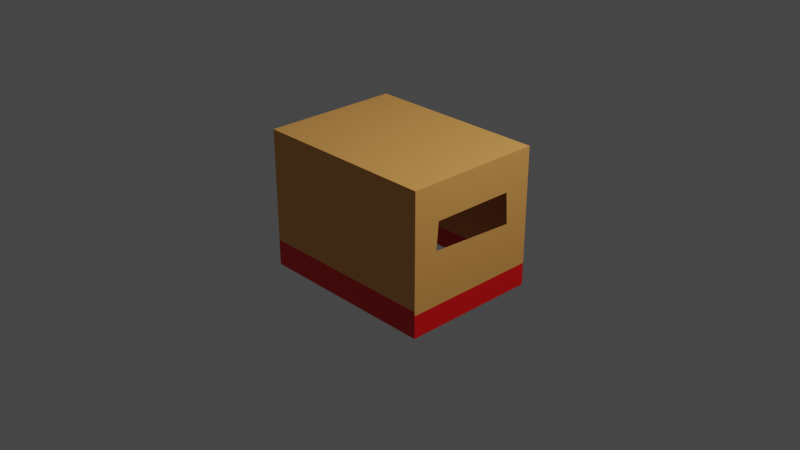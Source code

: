 # Source: box.blend  (saved by Blender 2.80.42; exported with 4.5.12 LTS)
import bpy
from mathutils import Matrix  # noqa: F401  (used for matrix-valued properties, if any)

bpy.ops.wm.read_factory_settings(use_empty=True)
scene = bpy.context.scene
scene.name = 'Scene'

# ---- collections
col_collection = bpy.data.collections.new('Collection'); scene.collection.children.link(col_collection)

# ---- materials (node trees are filled in below, after node groups)
mat_box = bpy.data.materials.new('Box')
mat_box.alpha_threshold = 0.0
mat_box.use_transparent_shadow = False
mat_box.roughness = 0.5
mat_box.line_color = (0.0, 0.0, 0.0, 1.0)
mat_strip = bpy.data.materials.new('Strip')
mat_strip.use_transparent_shadow = False
mat_strip.roughness = 0.25

# ---- material node trees
mat_box.use_nodes = True; mat_box.node_tree.nodes.clear()
_N = mat_box.node_tree.nodes; _L = mat_box.node_tree.links
n0 = _N.new('ShaderNodeOutputMaterial'); n0.name = 'Material Output'; n0.location = (300, 300)
n1 = _N.new('ShaderNodeBsdfPrincipled'); n1.name = 'Principled BSDF'; n1.location = (10, 300)
n1.distribution = 'GGX'
n1.subsurface_method = 'BURLEY'
n1.inputs[0].default_value = (0.8, 0.3677, 0.09252, 1.0)
n1.inputs[3].default_value = 1.45
_L.new(n1.outputs[0], n0.inputs[0])
n0.is_active_output = True
mat_strip.use_nodes = True; mat_strip.node_tree.nodes.clear()
_N = mat_strip.node_tree.nodes; _L = mat_strip.node_tree.links
n0 = _N.new('ShaderNodeOutputMaterial'); n0.name = 'Material Output'; n0.location = (300, 300)
n1 = _N.new('ShaderNodeBsdfPrincipled'); n1.name = 'Principled BSDF'; n1.location = (10, 300)
n1.distribution = 'GGX'
n1.subsurface_method = 'BURLEY'
n1.inputs[0].default_value = (0.8, 0.0, 0.002184, 1.0)
n1.inputs[3].default_value = 1.45
_L.new(n1.outputs[0], n0.inputs[0])
n0.is_active_output = True

# ---- world
world_world = bpy.data.worlds.new('World'); scene.world = world_world
world_world.use_nodes = True; world_world.node_tree.nodes.clear()
_N = world_world.node_tree.nodes; _L = world_world.node_tree.links
n0 = _N.new('ShaderNodeOutputWorld'); n0.name = 'World Output'; n0.location = (300, 300)
n1 = _N.new('ShaderNodeBackground'); n1.name = 'Background'; n1.location = (10, 300)
n1.inputs[0].default_value = (0.05088, 0.05088, 0.05088, 1.0)
_L.new(n1.outputs[0], n0.inputs[0])
n0.is_active_output = True
world_world.color = (0.05088, 0.05088, 0.05088)
world_world.use_sun_shadow = False
world_world.sun_shadow_jitter_overblur = 0.0

# ---- cameras
cam_camera = bpy.data.cameras.new('Camera')
cam_camera.clip_end = 100.0
cam_camera.ortho_scale = 7.314
cam_camera.dof.focus_distance = 0.0
cam_camera.dof.aperture_fstop = 128.0

# ---- lights
light_light = bpy.data.lights.new('Light', 'POINT')
light_light.transmission_factor = 0.0
light_light.cutoff_distance = 30.0
light_light.energy = 1000.0
light_light.shadow_buffer_clip_start = 1.001
light_light.shadow_soft_size = 0.1
light_light.shadow_maximum_resolution = 0.006
light_light.use_absolute_resolution = True

# ---- meshes
me_cube = bpy.data.meshes.new('Cube')
me_cube.from_pydata([(0.3331, 0.5139, 0.5961), (0.3331, 0.5139, -0.43), (0.3331, -0.5122, 0.5961), (0.3331, -0.5122, -0.43), (-0.3331, 0.5139, 0.5961), (-0.3331, 0.5139, -0.43), (-0.3331, -0.5122, 0.5961), (-0.3331, -0.5122, -0.43), (0.3331, -0.3129, 0.332), (0.3331, 0.3084, 0.3293), (0.3331, 0.3255, 0.09643), (0.3331, -0.3287, 0.1317), (-0.3331, 0.3525, 0.3942), (-0.3331, 0.3479, 0.1906), (-0.3331, -0.3327, 0.1974), (-0.3331, -0.3383, 0.3922), (-0.3331, -0.5122, -0.2359), (0.3331, -0.5122, -0.233), (0.3331, 0.5139, -0.2628), (0.3331, -0.5122, -0.2626), (-0.3331, 0.5139, -0.2912), (-0.3331, -0.5122, -0.2801)], [], [(0, 4, 6, 2), (3, 19, 17, 16, 21, 7), (7, 21, 20, 5), (1, 18, 19, 3), (5, 20, 18, 1), (2, 11, 8, 9, 10, 0), (19, 18, 0, 10, 11, 2, 17), (4, 12, 15, 6), (16, 17, 2, 6), (18, 20, 4, 0), (20, 21, 16, 6, 15, 14, 13, 12, 4)])
me_cube.polygons.foreach_set('material_index', [0, 1, 1, 1, 1, 0, 0, 0, 0, 0, 0])
_uv = me_cube.uv_layers.new(name='UVMap')
_uv.uv.foreach_set('vector', [0.375, 0.0, 0.625, 0.0, 0.625, 0.25, 0.375, 0.25, 0.375, 0.25, 0.4158, 0.25, 0.423, 0.25, 0.4223, 0.5, 0.4115, 0.5, 0.375, 0.5, 0.375, 0.5, 0.4115, 0.5, 0.4088, 0.75, 0.375, 0.75, 0.125, 0.5, 0.1657, 0.5, 0.1658, 0.75, 0.125, 0.75, 0.625, 0.5, 0.6588, 0.5, 0.6657, 0.75, 0.625, 0.75, 0.375, 0.75, 0.2619, 0.7053, 0.3107, 0.7014, 0.31, 0.5501, 0.2533, 0.5459, 0.375, 0.5, 0.1658, 0.75, 0.1657, 0.5, 0.375, 0.5, 0.2533, 0.5459, 0.2619, 0.7053, 0.375, 0.75, 0.173, 0.75, 0.625, 0.75, 0.5758, 0.7107, 0.5753, 0.5424, 0.625, 0.5, 0.4223, 0.5, 0.423, 0.25, 0.625, 0.25, 0.625, 0.5, 0.6657, 0.75, 0.6588, 0.5, 0.875, 0.5, 0.875, 0.75, 0.4088, 0.75, 0.4115, 0.5, 0.4223, 0.5, 0.625, 0.5, 0.5753, 0.5424, 0.5279, 0.5437, 0.5262, 0.7095, 0.5758, 0.7107, 0.625, 0.75])
me_cube.materials.append(mat_box)
me_cube.materials.append(mat_strip)
me_cube.use_remesh_preserve_volume = False
me_cube.use_remesh_preserve_attributes = False
me_cube.use_mirror_vertex_groups = False
me_cube.update()

# ---- objects
ob_cube = bpy.data.objects.new('Cube', me_cube)
ob_light = bpy.data.objects.new('Light', light_light)
ob_camera = bpy.data.objects.new('Camera', cam_camera)

# ---- transforms, parenting, visibility, modifiers, constraints
ob_cube.location = (0.0, 0.0, 0.0)
ob_cube.scale = (3.051, 1.485, 1.485)
ob_cube.lock_rotations_4d = False
ob_cube.empty_display_type = 'ARROWS'
ob_cube.lineart.crease_threshold = 0.0
ob_light.location = (4.076, 1.005, 5.904)
ob_light.rotation_euler = (0.6503, 0.05522, 1.866)
ob_light.lock_rotations_4d = False
ob_light.empty_display_type = 'ARROWS'
ob_light.color = (0.0, 0.0, 0.0, 0.0)
ob_light.lineart.crease_threshold = 0.0
ob_camera.location = (7.359, -6.926, 4.958)
ob_camera.rotation_euler = (1.109, 0.0, 0.8149)
ob_camera.lock_rotations_4d = False
ob_camera.empty_display_type = 'ARROWS'
ob_camera.color = (0.0, 0.0, 0.0, 0.0)
ob_camera.display_type = 'WIRE'
ob_camera.lineart.crease_threshold = 0.0

# ---- collection membership
col_collection.objects.link(ob_cube)
col_collection.objects.link(ob_light)
col_collection.objects.link(ob_camera)

# ---- scene / render settings (as saved in the file)
scene.camera = ob_camera
scene.frame_start = 1; scene.frame_end = 250; scene.frame_set(1)
scene.render.engine = 'BLENDER_EEVEE_NEXT'
scene.render.motion_blur_shutter = 1.0
scene.cycles.use_denoising = False
scene.cycles.samples = 128
scene.cycles.sampling_pattern = 'TABULATED_SOBOL'
scene.cycles.use_adaptive_sampling = False
scene.cycles.use_light_tree = False
scene.view_settings.view_transform = 'Filmic'
bpy.context.view_layer.update()
